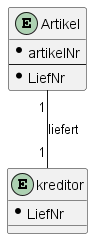

The diagram above was rendered by PlantUML. Its source (embedded in the PNG):
@startuml
entity Artikel{
* artikelNr
--
* LiefNr
}
entity kreditor{
* LiefNr
}
Artikel "1" -- "1" kreditor : liefert
@enduml